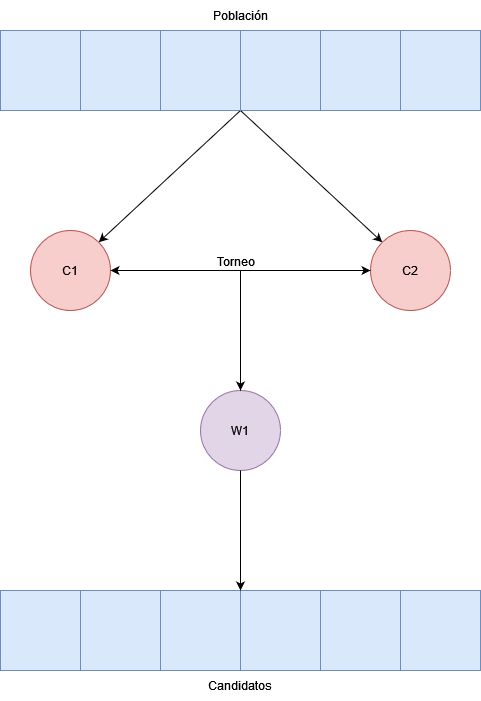

The diagram above was exported from draw.io. Its source (the exported page's mxGraphModel, read from the mxfile embedded in the PNG):
<mxGraphModel dx="1038" dy="537" grid="1" gridSize="10" guides="1" tooltips="1" connect="1" arrows="1" fold="1" page="1" pageScale="1" pageWidth="827" pageHeight="1169" math="0" shadow="0">
  <root>
    <mxCell id="bClRacmbsND6t_K8b77S-0" />
    <mxCell id="bClRacmbsND6t_K8b77S-1" parent="bClRacmbsND6t_K8b77S-0" />
    <mxCell id="bClRacmbsND6t_K8b77S-11" value="" style="whiteSpace=wrap;html=1;aspect=fixed;fontSize=12;strokeColor=default;fillColor=default;" vertex="1" parent="bClRacmbsND6t_K8b77S-1">
      <mxGeometry x="500" y="80" width="80" height="80" as="geometry" />
    </mxCell>
    <mxCell id="bClRacmbsND6t_K8b77S-12" value="" style="whiteSpace=wrap;html=1;aspect=fixed;fontSize=12;strokeColor=#6c8ebf;fillColor=#dae8fc;" vertex="1" parent="bClRacmbsND6t_K8b77S-1">
      <mxGeometry x="420" y="80" width="80" height="80" as="geometry" />
    </mxCell>
    <mxCell id="bClRacmbsND6t_K8b77S-13" value="" style="whiteSpace=wrap;html=1;aspect=fixed;fontSize=12;strokeColor=default;fillColor=default;" vertex="1" parent="bClRacmbsND6t_K8b77S-1">
      <mxGeometry x="340" y="80" width="80" height="80" as="geometry" />
    </mxCell>
    <mxCell id="bClRacmbsND6t_K8b77S-14" value="" style="whiteSpace=wrap;html=1;aspect=fixed;fontSize=12;strokeColor=default;fillColor=default;" vertex="1" parent="bClRacmbsND6t_K8b77S-1">
      <mxGeometry x="260" y="80" width="80" height="80" as="geometry" />
    </mxCell>
    <mxCell id="bClRacmbsND6t_K8b77S-15" value="" style="whiteSpace=wrap;html=1;aspect=fixed;fontSize=12;strokeColor=default;fillColor=default;" vertex="1" parent="bClRacmbsND6t_K8b77S-1">
      <mxGeometry x="180" y="80" width="80" height="80" as="geometry" />
    </mxCell>
    <mxCell id="bClRacmbsND6t_K8b77S-16" value="" style="whiteSpace=wrap;html=1;aspect=fixed;fontSize=12;strokeColor=#6c8ebf;fillColor=#dae8fc;" vertex="1" parent="bClRacmbsND6t_K8b77S-1">
      <mxGeometry x="580" y="80" width="80" height="80" as="geometry" />
    </mxCell>
    <mxCell id="bClRacmbsND6t_K8b77S-17" value="Población" style="text;html=1;strokeColor=none;fillColor=none;align=center;verticalAlign=middle;whiteSpace=wrap;rounded=0;fontSize=12;" vertex="1" parent="bClRacmbsND6t_K8b77S-1">
      <mxGeometry x="390" y="50" width="60" height="30" as="geometry" />
    </mxCell>
    <mxCell id="bClRacmbsND6t_K8b77S-18" value="" style="endArrow=classic;html=1;rounded=0;fontSize=12;exitX=0;exitY=1;exitDx=0;exitDy=0;entryX=1;entryY=0;entryDx=0;entryDy=0;" edge="1" parent="bClRacmbsND6t_K8b77S-1" source="bClRacmbsND6t_K8b77S-12" target="bClRacmbsND6t_K8b77S-20">
      <mxGeometry width="50" height="50" relative="1" as="geometry">
        <mxPoint x="390" y="300" as="sourcePoint" />
        <mxPoint x="280" y="290" as="targetPoint" />
      </mxGeometry>
    </mxCell>
    <mxCell id="bClRacmbsND6t_K8b77S-19" value="" style="endArrow=classic;html=1;rounded=0;fontSize=12;exitX=0;exitY=1;exitDx=0;exitDy=0;entryX=0;entryY=0;entryDx=0;entryDy=0;" edge="1" parent="bClRacmbsND6t_K8b77S-1" source="bClRacmbsND6t_K8b77S-12" target="bClRacmbsND6t_K8b77S-21">
      <mxGeometry width="50" height="50" relative="1" as="geometry">
        <mxPoint x="390" y="300" as="sourcePoint" />
        <mxPoint x="560" y="290" as="targetPoint" />
      </mxGeometry>
    </mxCell>
    <mxCell id="bClRacmbsND6t_K8b77S-20" value="C1" style="ellipse;whiteSpace=wrap;html=1;aspect=fixed;fontSize=12;strokeColor=#b85450;fillColor=#f8cecc;" vertex="1" parent="bClRacmbsND6t_K8b77S-1">
      <mxGeometry x="210" y="280" width="80" height="80" as="geometry" />
    </mxCell>
    <mxCell id="bClRacmbsND6t_K8b77S-21" value="C2" style="ellipse;whiteSpace=wrap;html=1;aspect=fixed;fontSize=12;strokeColor=#b85450;fillColor=#f8cecc;" vertex="1" parent="bClRacmbsND6t_K8b77S-1">
      <mxGeometry x="550" y="280" width="80" height="80" as="geometry" />
    </mxCell>
    <mxCell id="bClRacmbsND6t_K8b77S-22" value="" style="whiteSpace=wrap;html=1;aspect=fixed;fontSize=12;strokeColor=default;fillColor=default;" vertex="1" parent="bClRacmbsND6t_K8b77S-1">
      <mxGeometry x="180" y="80" width="80" height="80" as="geometry" />
    </mxCell>
    <mxCell id="bClRacmbsND6t_K8b77S-23" value="" style="whiteSpace=wrap;html=1;aspect=fixed;fontSize=12;strokeColor=default;fillColor=default;" vertex="1" parent="bClRacmbsND6t_K8b77S-1">
      <mxGeometry x="260" y="80" width="80" height="80" as="geometry" />
    </mxCell>
    <mxCell id="bClRacmbsND6t_K8b77S-24" value="" style="whiteSpace=wrap;html=1;aspect=fixed;fontSize=12;strokeColor=default;fillColor=default;" vertex="1" parent="bClRacmbsND6t_K8b77S-1">
      <mxGeometry x="340" y="80" width="80" height="80" as="geometry" />
    </mxCell>
    <mxCell id="bClRacmbsND6t_K8b77S-25" value="" style="whiteSpace=wrap;html=1;aspect=fixed;fontSize=12;strokeColor=#6c8ebf;fillColor=#dae8fc;" vertex="1" parent="bClRacmbsND6t_K8b77S-1">
      <mxGeometry x="180" y="80" width="80" height="80" as="geometry" />
    </mxCell>
    <mxCell id="bClRacmbsND6t_K8b77S-26" value="" style="whiteSpace=wrap;html=1;aspect=fixed;fontSize=12;strokeColor=#6c8ebf;fillColor=#dae8fc;" vertex="1" parent="bClRacmbsND6t_K8b77S-1">
      <mxGeometry x="260" y="80" width="80" height="80" as="geometry" />
    </mxCell>
    <mxCell id="bClRacmbsND6t_K8b77S-27" value="" style="whiteSpace=wrap;html=1;aspect=fixed;fontSize=12;strokeColor=#6c8ebf;fillColor=#dae8fc;" vertex="1" parent="bClRacmbsND6t_K8b77S-1">
      <mxGeometry x="340" y="80" width="80" height="80" as="geometry" />
    </mxCell>
    <mxCell id="bClRacmbsND6t_K8b77S-28" value="" style="whiteSpace=wrap;html=1;aspect=fixed;fontSize=12;strokeColor=#6c8ebf;fillColor=#dae8fc;" vertex="1" parent="bClRacmbsND6t_K8b77S-1">
      <mxGeometry x="500" y="80" width="80" height="80" as="geometry" />
    </mxCell>
    <mxCell id="liXX2lMIfpPq5Y8-oDop-0" value="" style="endArrow=classic;startArrow=classic;html=1;rounded=0;fontSize=12;exitX=1;exitY=0.5;exitDx=0;exitDy=0;" edge="1" parent="bClRacmbsND6t_K8b77S-1" source="bClRacmbsND6t_K8b77S-20" target="bClRacmbsND6t_K8b77S-21">
      <mxGeometry width="50" height="50" relative="1" as="geometry">
        <mxPoint x="390" y="420" as="sourcePoint" />
        <mxPoint x="440" y="370" as="targetPoint" />
      </mxGeometry>
    </mxCell>
    <mxCell id="liXX2lMIfpPq5Y8-oDop-1" value="Torneo" style="edgeLabel;html=1;align=center;verticalAlign=middle;resizable=0;points=[];fontSize=12;" vertex="1" connectable="0" parent="liXX2lMIfpPq5Y8-oDop-0">
      <mxGeometry x="-0.1769" y="-4" relative="1" as="geometry">
        <mxPoint x="17" y="-14" as="offset" />
      </mxGeometry>
    </mxCell>
    <mxCell id="liXX2lMIfpPq5Y8-oDop-2" value="W1" style="ellipse;whiteSpace=wrap;html=1;aspect=fixed;fontSize=12;strokeColor=#9673a6;fillColor=#e1d5e7;" vertex="1" parent="bClRacmbsND6t_K8b77S-1">
      <mxGeometry x="380" y="440" width="80" height="80" as="geometry" />
    </mxCell>
    <mxCell id="liXX2lMIfpPq5Y8-oDop-3" value="" style="endArrow=classic;html=1;rounded=0;fontSize=12;entryX=0.5;entryY=0;entryDx=0;entryDy=0;" edge="1" parent="bClRacmbsND6t_K8b77S-1" target="liXX2lMIfpPq5Y8-oDop-2">
      <mxGeometry width="50" height="50" relative="1" as="geometry">
        <mxPoint x="420" y="320" as="sourcePoint" />
        <mxPoint x="440" y="370" as="targetPoint" />
      </mxGeometry>
    </mxCell>
    <mxCell id="liXX2lMIfpPq5Y8-oDop-6" value="" style="whiteSpace=wrap;html=1;aspect=fixed;fontSize=12;strokeColor=#6c8ebf;fillColor=#dae8fc;" vertex="1" parent="bClRacmbsND6t_K8b77S-1">
      <mxGeometry x="420" y="640" width="80" height="80" as="geometry" />
    </mxCell>
    <mxCell id="liXX2lMIfpPq5Y8-oDop-7" value="" style="whiteSpace=wrap;html=1;aspect=fixed;fontSize=12;strokeColor=#6c8ebf;fillColor=#dae8fc;" vertex="1" parent="bClRacmbsND6t_K8b77S-1">
      <mxGeometry x="580" y="640" width="80" height="80" as="geometry" />
    </mxCell>
    <mxCell id="liXX2lMIfpPq5Y8-oDop-8" value="" style="whiteSpace=wrap;html=1;aspect=fixed;fontSize=12;strokeColor=#6c8ebf;fillColor=#dae8fc;" vertex="1" parent="bClRacmbsND6t_K8b77S-1">
      <mxGeometry x="180" y="640" width="80" height="80" as="geometry" />
    </mxCell>
    <mxCell id="liXX2lMIfpPq5Y8-oDop-9" value="" style="whiteSpace=wrap;html=1;aspect=fixed;fontSize=12;strokeColor=#6c8ebf;fillColor=#dae8fc;" vertex="1" parent="bClRacmbsND6t_K8b77S-1">
      <mxGeometry x="260" y="640" width="80" height="80" as="geometry" />
    </mxCell>
    <mxCell id="liXX2lMIfpPq5Y8-oDop-10" value="" style="whiteSpace=wrap;html=1;aspect=fixed;fontSize=12;strokeColor=#6c8ebf;fillColor=#dae8fc;" vertex="1" parent="bClRacmbsND6t_K8b77S-1">
      <mxGeometry x="340" y="640" width="80" height="80" as="geometry" />
    </mxCell>
    <mxCell id="liXX2lMIfpPq5Y8-oDop-11" value="" style="whiteSpace=wrap;html=1;aspect=fixed;fontSize=12;strokeColor=#6c8ebf;fillColor=#dae8fc;" vertex="1" parent="bClRacmbsND6t_K8b77S-1">
      <mxGeometry x="500" y="640" width="80" height="80" as="geometry" />
    </mxCell>
    <mxCell id="liXX2lMIfpPq5Y8-oDop-12" value="" style="whiteSpace=wrap;html=1;aspect=fixed;fontSize=12;strokeColor=#6c8ebf;fillColor=#dae8fc;" vertex="1" parent="bClRacmbsND6t_K8b77S-1">
      <mxGeometry x="580" y="640" width="80" height="80" as="geometry" />
    </mxCell>
    <mxCell id="liXX2lMIfpPq5Y8-oDop-13" value="" style="whiteSpace=wrap;html=1;aspect=fixed;fontSize=12;strokeColor=#6c8ebf;fillColor=#dae8fc;" vertex="1" parent="bClRacmbsND6t_K8b77S-1">
      <mxGeometry x="500" y="640" width="80" height="80" as="geometry" />
    </mxCell>
    <mxCell id="liXX2lMIfpPq5Y8-oDop-14" value="" style="endArrow=classic;html=1;rounded=0;fontSize=12;exitX=0.5;exitY=1;exitDx=0;exitDy=0;entryX=1;entryY=0;entryDx=0;entryDy=0;" edge="1" parent="bClRacmbsND6t_K8b77S-1" source="liXX2lMIfpPq5Y8-oDop-2" target="liXX2lMIfpPq5Y8-oDop-10">
      <mxGeometry width="50" height="50" relative="1" as="geometry">
        <mxPoint x="390" y="490" as="sourcePoint" />
        <mxPoint x="440" y="440" as="targetPoint" />
      </mxGeometry>
    </mxCell>
    <mxCell id="liXX2lMIfpPq5Y8-oDop-15" value="Candidatos" style="text;html=1;strokeColor=none;fillColor=none;align=center;verticalAlign=middle;whiteSpace=wrap;rounded=0;fontSize=12;" vertex="1" parent="bClRacmbsND6t_K8b77S-1">
      <mxGeometry x="390" y="720" width="60" height="30" as="geometry" />
    </mxCell>
  </root>
</mxGraphModel>